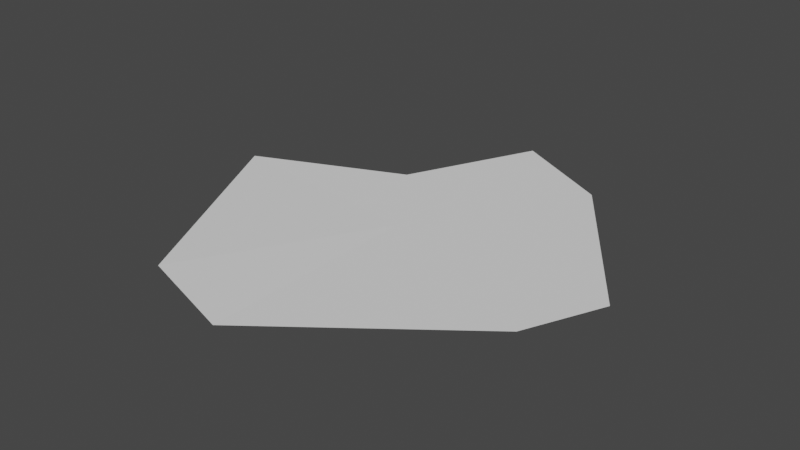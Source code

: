 # Source: asteroid_02.blend  (saved by Blender 2.82.7; exported with 4.5.12 LTS)
import bpy
from mathutils import Matrix  # noqa: F401  (used for matrix-valued properties, if any)

bpy.ops.wm.read_factory_settings(use_empty=True)
scene = bpy.context.scene
scene.name = 'Scene'

# ---- collections
col_collection = bpy.data.collections.new('Collection'); scene.collection.children.link(col_collection)

# ---- world
world_world = bpy.data.worlds.new('World'); scene.world = world_world
world_world.use_nodes = True; world_world.node_tree.nodes.clear()
_N = world_world.node_tree.nodes; _L = world_world.node_tree.links
n0 = _N.new('ShaderNodeOutputWorld'); n0.name = 'World Output'; n0.location = (300, 300)
n1 = _N.new('ShaderNodeBackground'); n1.name = 'Background'; n1.location = (10, 300)
n1.inputs[0].default_value = (0.05088, 0.05088, 0.05088, 1.0)
_L.new(n1.outputs[0], n0.inputs[0])
n0.is_active_output = True
world_world.color = (0.05088, 0.05088, 0.05088)
world_world.use_sun_shadow = False
world_world.sun_shadow_jitter_overblur = 0.0

# ---- meshes
me_plane = bpy.data.meshes.new('Plane')
me_plane.from_pydata([(-0.4688, -0.8584, 0.009972), (0.8385, -0.3557, 3.725e-09), (-0.2829, 0.4088, 0.0), (0.4666, 0.7594, 3.725e-09), (-0.9653, 0.118, 1.863e-09), (0.0, -1.0, 0.0), (1.0, 0.0, 0.0), (0.0, 1.0, 0.0), (0.0, 0.0, 0.0)], [], [(8, 6, 3, 7), (4, 8, 7, 2), (0, 5, 8, 4), (5, 1, 6, 8)])
_uv = me_plane.uv_layers.new(name='UVMap')
_uv.uv.foreach_set('vector', [0.5, 0.5, 1.0, 0.5, 1.0, 1.0, 0.5, 1.0, 0.0, 0.5, 0.5, 0.5, 0.5, 1.0, 0.0, 1.0, 0.0, 0.0, 0.5, 0.0, 0.5, 0.5, 0.0, 0.5, 0.5, 0.0, 1.0, 0.0, 1.0, 0.5, 0.5, 0.5])
me_plane.use_remesh_fix_poles = True
me_plane.use_remesh_preserve_attributes = False
me_plane.use_mirror_vertex_groups = False
me_plane.update()

# ---- objects
ob_plane = bpy.data.objects.new('Plane', me_plane)

# ---- transforms, parenting, visibility, modifiers, constraints
ob_plane.location = (0.0, 0.0, 0.0)
ob_plane.lineart.crease_threshold = 0.0

# ---- collection membership
col_collection.objects.link(ob_plane)

# ---- scene / render settings (as saved in the file)
scene.frame_start = 1; scene.frame_end = 250; scene.frame_set(1)
scene.render.engine = 'BLENDER_EEVEE_NEXT'
scene.cycles.use_denoising = False
scene.cycles.samples = 128
scene.cycles.sampling_pattern = 'TABULATED_SOBOL'
scene.cycles.use_adaptive_sampling = False
scene.cycles.use_light_tree = False
scene.view_settings.view_transform = 'Filmic'
bpy.context.view_layer.update()

# ---- added for rendering (the .blend has no active camera and no usable light): camera, sun
cam_auto = bpy.data.cameras.new('AutoCamera')
cam_auto.lens = 50.0
cam_auto.sensor_width = 36.0
cam_auto.clip_end = 1000.0
ob_auto_camera = bpy.data.objects.new('AutoCamera', cam_auto)
scene.collection.objects.link(ob_auto_camera)
ob_auto_camera.location = (2.61169, -3.1132, 2.08046)
ob_auto_camera.rotation_euler = (1.09748, -7.21219e-08, 0.694738)
scene.camera = ob_auto_camera
light_auto_sun = bpy.data.lights.new('AutoSun', 'SUN')
light_auto_sun.energy = 3.0
light_auto_sun.angle = 0.0523599
ob_auto_sun = bpy.data.objects.new('AutoSun', light_auto_sun)
scene.collection.objects.link(ob_auto_sun)
ob_auto_sun.rotation_euler = (0.872665, 0.174533, 0.523599)
bpy.context.view_layer.update()
